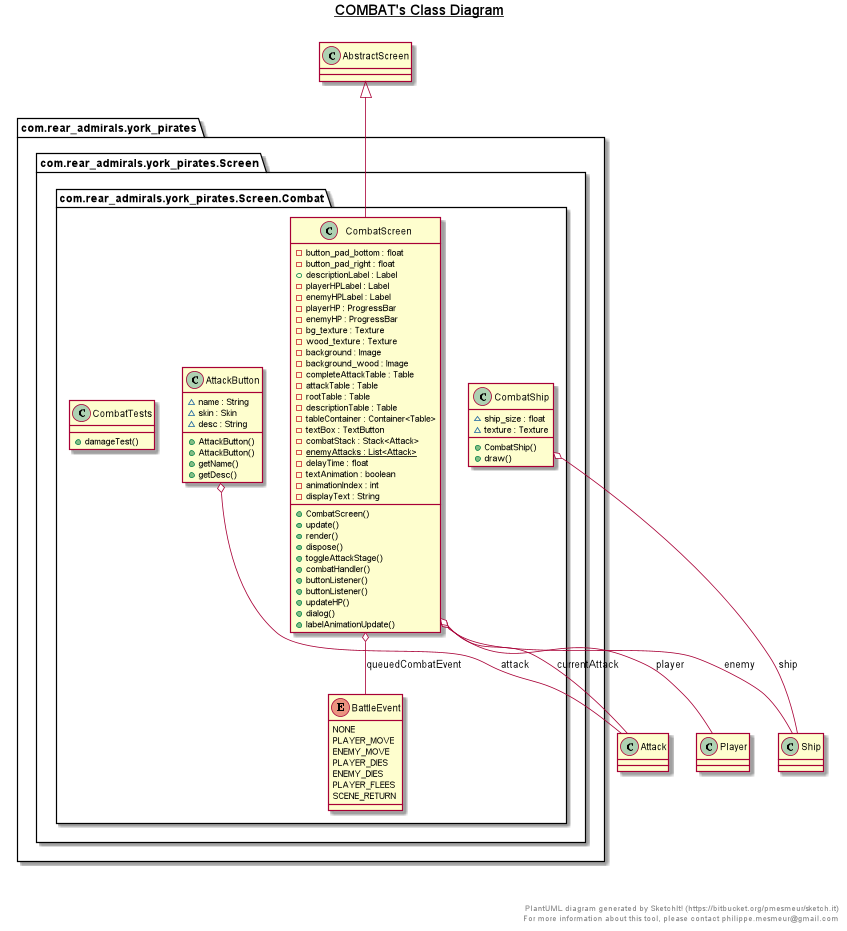

The diagram above was rendered by PlantUML. Its source (embedded in the PNG):
@startuml

title __COMBAT's Class Diagram__\n

  package com.rear_admirals.york_pirates {
    package com.rear_admirals.york_pirates.Screen {
      package com.rear_admirals.york_pirates.Screen.Combat {
        class AttackButton {
            ~ name : String
            ~ skin : Skin
            ~ desc : String
            + AttackButton()
            + AttackButton()
            + getName()
            + getDesc()
        }
      }
    }
  }
  

  package com.rear_admirals.york_pirates {
    package com.rear_admirals.york_pirates.Screen {
      package com.rear_admirals.york_pirates.Screen.Combat {
        enum BattleEvent {
          NONE
          PLAYER_MOVE
          ENEMY_MOVE
          PLAYER_DIES
          ENEMY_DIES
          PLAYER_FLEES
          SCENE_RETURN
        }
      }
    }
  }
  

  package com.rear_admirals.york_pirates {
    package com.rear_admirals.york_pirates.Screen {
      package com.rear_admirals.york_pirates.Screen.Combat {
        class CombatScreen {
            - button_pad_bottom : float
            - button_pad_right : float
            + descriptionLabel : Label
            - playerHPLabel : Label
            - enemyHPLabel : Label
            - playerHP : ProgressBar
            - enemyHP : ProgressBar
            - bg_texture : Texture
            - wood_texture : Texture
            - background : Image
            - background_wood : Image
            - completeAttackTable : Table
            - attackTable : Table
            - rootTable : Table
            - descriptionTable : Table
            - tableContainer : Container<Table>
            - textBox : TextButton
            - combatStack : Stack<Attack>
            {static} - enemyAttacks : List<Attack>
            - delayTime : float
            - textAnimation : boolean
            - animationIndex : int
            - displayText : String
            + CombatScreen()
            + update()
            + render()
            + dispose()
            + toggleAttackStage()
            + combatHandler()
            + buttonListener()
            + buttonListener()
            + updateHP()
            + dialog()
            + labelAnimationUpdate()
        }
      }
    }
  }
  

  package com.rear_admirals.york_pirates {
    package com.rear_admirals.york_pirates.Screen {
      package com.rear_admirals.york_pirates.Screen.Combat {
        class CombatShip {
            ~ ship_size : float
            ~ texture : Texture
            + CombatShip()
            + draw()
        }
      }
    }
  }
  

  package com.rear_admirals.york_pirates {
    package com.rear_admirals.york_pirates.Screen {
      package com.rear_admirals.york_pirates.Screen.Combat {
        class CombatTests {
            + damageTest()
        }
      }
    }
  }
  

  AttackButton o-- Attack : attack
  CombatScreen -up-|> AbstractScreen
  CombatScreen o-- Player : player
  CombatScreen o-- Ship : enemy
  CombatScreen o-- Attack : currentAttack
  CombatScreen o-- BattleEvent : queuedCombatEvent
  CombatShip o-- Ship : ship


right footer


PlantUML diagram generated by SketchIt! (https://bitbucket.org/pmesmeur/sketch.it)
For more information about this tool, please contact philippe.mesmeur@gmail.com
endfooter

@enduml